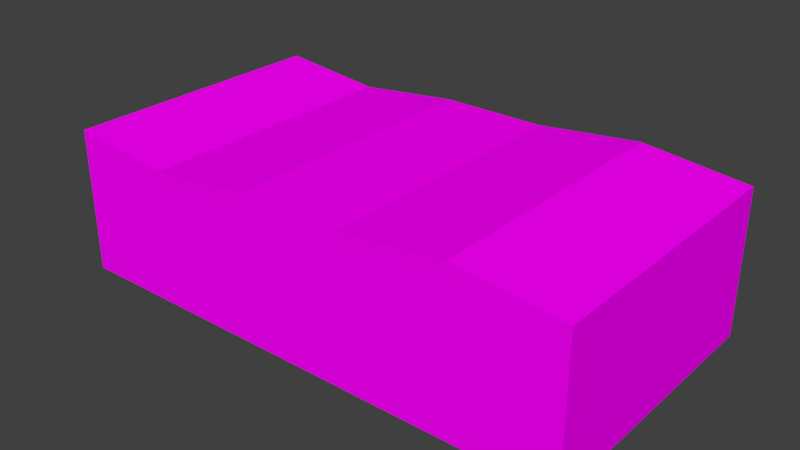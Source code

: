 # Source: dollar.blend  (saved by Blender 2.78.0; exported with 4.5.12 LTS)
import bpy
from mathutils import Matrix  # noqa: F401  (used for matrix-valued properties, if any)

bpy.ops.wm.read_factory_settings(use_empty=True)
scene = bpy.context.scene
scene.name = 'Scene'

# ---- collections
col_collection_1 = bpy.data.collections.new('Collection 1'); scene.collection.children.link(col_collection_1)

# ---- images (referenced by path relative to the original .blend; pixels are not part of the script)
import os
ASSET_DIR = os.environ.get("B2B_ASSET_DIR", "")  # directory of the original .blend (textures are referenced by path, not embedded)
HERE = os.path.dirname(os.path.abspath(__file__))  # packed textures are extracted next to this script under _unpacked/

def load_image(name, relpath, width, height, colorspace="sRGB"):
    """Load a texture the original file referenced (path relative to the .blend, or extracted next to this script)."""
    p = next((c for c in (os.path.join(HERE, relpath), os.path.join(ASSET_DIR, relpath)) if relpath and os.path.exists(c)), "")
    if p:
        img = bpy.data.images.load(p, check_existing=True)
        img.name = name
    else:  # same state as the original file: an image datablock whose file is absent (Cycles renders it pink)
        img = bpy.data.images.new(name, width, height)
        img.source = "FILE"
        img.filepath = "//" + (relpath or name)
    img.colorspace_settings.name = colorspace
    return img
img_us1front_jpg = load_image('us1front.jpg', 'us1front.jpg', 1024, 1024, 'sRGB')

# ---- materials (node trees are filled in below, after node groups)
mat_material = bpy.data.materials.new('Material')
mat_material.alpha_threshold = 0.0
mat_material.diffuse_color = (0.3463, 0.8, 0.4057, 1.0)
mat_material.roughness = 0.5
mat_material.line_color = (0.0, 0.0, 0.0, 1.0)

# ---- material node trees
mat_material.use_nodes = True; mat_material.node_tree.nodes.clear()
_N = mat_material.node_tree.nodes; _L = mat_material.node_tree.links
n0 = _N.new('ShaderNodeOutputMaterial'); n0.name = 'Material Output'; n0.location = (300, 300)
n1 = _N.new('ShaderNodeBsdfDiffuse'); n1.name = 'Diffuse BSDF'; n1.location = (10, 300)
n2 = _N.new('ShaderNodeTexImage'); n2.name = 'Image Texture'; n2.location = (-180, 300)
n2.width = 140
n2.image = img_us1front_jpg
_L.new(n1.outputs[0], n0.inputs[0])
_L.new(n2.outputs[0], n1.inputs[0])
n0.is_active_output = True

# ---- world
world_world = bpy.data.worlds.new('World'); scene.world = world_world
world_world.color = (0.05088, 0.05088, 0.05088)
world_world.use_sun_shadow = False
world_world.sun_shadow_jitter_overblur = 0.0
world_world.cycles.sampling_method = 'MANUAL'

# ---- meshes
me_cube_001 = bpy.data.meshes.new('Cube.001')
me_cube_001.from_pydata([(-1.0, -1.0, -1.0), (-1.0, -1.0, 1.0), (-1.0, 1.0, -1.0), (-1.0, 1.0, 1.0), (1.0, -1.0, -1.0), (1.0, -1.0, 1.0), (1.0, 1.0, -1.0), (1.0, 1.0, 1.0), (-1.0, -1.0, -1.0), (-1.0, -1.0, 1.0), (-1.0, 1.0, -1.0), (-1.0, 1.0, 1.0), (0.6, 1.0, -1.0), (0.2, 1.0, -1.0), (-0.2, 1.0, -1.0), (-0.6, 1.0, -1.0), (-0.6, 1.0, 0.8426), (-0.2, 1.0, 1.0), (0.2, 1.0, 1.0), (0.6, 1.0, 1.157), (-0.6, -1.0, -1.0), (-0.2, -1.0, -1.0), (0.2, -1.0, -1.0), (0.6, -1.0, -1.0), (0.6, -1.0, 1.157), (0.2, -1.0, 1.0), (-0.2, -1.0, 1.0), (-0.6, -1.0, 0.8426)], [], [(12, 19, 7, 6), (6, 7, 5, 4), (20, 27, 1, 0), (12, 6, 4, 23), (16, 3, 1, 27), (8, 9, 11, 10), (7, 19, 24, 5), (19, 18, 25, 24), (18, 17, 26, 25), (17, 16, 27, 26), (2, 15, 20, 0), (15, 14, 21, 20), (14, 13, 22, 21), (13, 12, 23, 22), (4, 5, 24, 23), (23, 24, 25, 22), (22, 25, 26, 21), (21, 26, 27, 20), (2, 3, 16, 15), (15, 16, 17, 14), (14, 17, 18, 13), (13, 18, 19, 12)])
_uv = me_cube_001.uv_layers.new(name='UVMap')
_uv.uv.foreach_set('vector', [0.5284, 0.4879, 0.5284, 7.32e-05, 0.6604, 7.32e-05, 0.6604, 0.4879, 0.9584, 0.499, 0.9584, 0.9869, 0.6789, 0.9869, 0.6789, 0.499, 0.1329, 7.32e-05, 0.1329, 0.481, 7.322e-05, 0.481, 7.32e-05, 7.32e-05, 0.5311, 0.4814, 0.6638, 0.4814, 0.6638, 0.9999, 0.5311, 0.9999, 0.1325, 0.9999, 7.32e-05, 0.9999, 7.322e-05, 0.4882, 0.1325, 0.4882, 0.6899, 0.9869, 0.6899, 0.4956, 0.9694, 0.4956, 0.9694, 0.9869, 0.6623, 0.9999, 0.5298, 0.9999, 0.5298, 0.4882, 0.6623, 0.4882, 0.5298, 0.9999, 0.3974, 0.9999, 0.3974, 0.4882, 0.5298, 0.4882, 0.3974, 0.9999, 0.265, 0.9999, 0.265, 0.4882, 0.3974, 0.4882, 0.265, 0.9999, 0.1325, 0.9999, 0.1325, 0.4882, 0.265, 0.4882, 5.284e-05, 0.4814, 0.1328, 0.4814, 0.1328, 0.9999, 5.284e-05, 0.9999, 0.1328, 0.4814, 0.2656, 0.4814, 0.2656, 0.9999, 0.1328, 0.9999, 0.2656, 0.4814, 0.3983, 0.4814, 0.3983, 0.9999, 0.2656, 0.9999, 0.3983, 0.4814, 0.5311, 0.4814, 0.5311, 0.9999, 0.3983, 0.9999, 0.6641, 7.32e-05, 0.6641, 0.481, 0.5313, 0.481, 0.5313, 7.32e-05, 0.5313, 7.32e-05, 0.5313, 0.481, 0.3985, 0.481, 0.3985, 7.32e-05, 0.3985, 7.32e-05, 0.3985, 0.481, 0.2657, 0.481, 0.2657, 7.32e-05, 0.2657, 7.32e-05, 0.2657, 0.481, 0.1329, 0.481, 0.1329, 7.32e-05, 7.32e-05, 0.4879, 7.32e-05, 7.32e-05, 0.1321, 7.32e-05, 0.1321, 0.4879, 0.1321, 0.4879, 0.1321, 7.32e-05, 0.2642, 7.32e-05, 0.2642, 0.4879, 0.2642, 0.4879, 0.2642, 7.32e-05, 0.3963, 7.32e-05, 0.3963, 0.4879, 0.3963, 0.4879, 0.3963, 7.32e-05, 0.5284, 7.32e-05, 0.5284, 0.4879])
me_cube_001.materials.append(mat_material)
me_cube_001.use_remesh_preserve_volume = False
me_cube_001.use_remesh_preserve_attributes = False
me_cube_001.use_mirror_vertex_groups = False
me_cube_001.update()

# ---- objects
ob_cube = bpy.data.objects.new('Cube', me_cube_001)

# ---- transforms, parenting, visibility, modifiers, constraints
ob_cube.location = (-0.01232, -3.807e-08, 0.2834)
ob_cube.scale = (1.009, 0.534, 0.2786)
ob_cube.lineart.crease_threshold = 0.0

# ---- collection membership
col_collection_1.objects.link(ob_cube)

# ---- scene / render settings (as saved in the file)
scene.frame_start = 1; scene.frame_end = 250; scene.frame_set(1)
scene.render.engine = 'CYCLES'
scene.render.resolution_percentage = 50
scene.render.dither_intensity = 0.0
scene.cycles.use_denoising = False
scene.cycles.samples = 128
scene.cycles.sampling_pattern = 'TABULATED_SOBOL'
scene.cycles.light_sampling_threshold = 0.0
scene.cycles.use_adaptive_sampling = False
scene.cycles.use_light_tree = False
scene.cycles.blur_glossy = 0.0
scene.cycles.sample_clamp_indirect = 0.0
scene.view_settings.view_transform = 'Standard'
bpy.context.view_layer.update()

# ---- added for rendering (the .blend has no active camera and no usable light): camera, sun
cam_auto = bpy.data.cameras.new('AutoCamera')
cam_auto.lens = 50.0
cam_auto.sensor_width = 36.0
cam_auto.clip_end = 1000.0
ob_auto_camera = bpy.data.objects.new('AutoCamera', cam_auto)
scene.collection.objects.link(ob_auto_camera)
ob_auto_camera.location = (2.1728, -2.62215, 2.05339)
ob_auto_camera.rotation_euler = (1.09748, -7.21219e-08, 0.694738)
scene.camera = ob_auto_camera
light_auto_sun = bpy.data.lights.new('AutoSun', 'SUN')
light_auto_sun.energy = 3.0
light_auto_sun.angle = 0.0523599
ob_auto_sun = bpy.data.objects.new('AutoSun', light_auto_sun)
scene.collection.objects.link(ob_auto_sun)
ob_auto_sun.rotation_euler = (0.872665, 0.174533, 0.523599)
bpy.context.view_layer.update()
